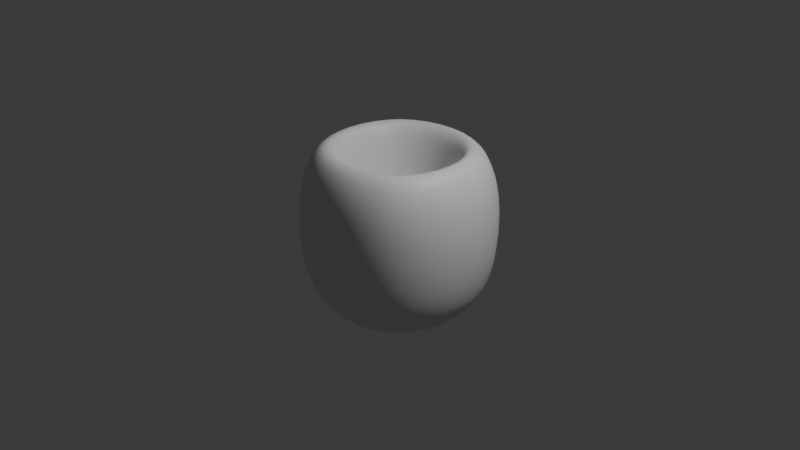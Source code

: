 # Source: kitchen.blend  (saved by Blender 4.4.32; exported with 4.5.12 LTS)
import bpy
from mathutils import Matrix  # noqa: F401  (used for matrix-valued properties, if any)

bpy.ops.wm.read_factory_settings(use_empty=True)
scene = bpy.context.scene
scene.name = 'Scene'

# ---- collections
col_collection = bpy.data.collections.new('Collection'); scene.collection.children.link(col_collection)

# ---- materials (node trees are filled in below, after node groups)
mat_material = bpy.data.materials.new('Material')
mat_material.alpha_threshold = 0.0
mat_material.roughness = 0.5
mat_material.line_color = (0.0, 0.0, 0.0, 1.0)

# ---- material node trees
mat_material.use_nodes = True; mat_material.node_tree.nodes.clear()
_N = mat_material.node_tree.nodes; _L = mat_material.node_tree.links
n0 = _N.new('ShaderNodeOutputMaterial'); n0.name = 'Material Output'; n0.location = (300, 300)
n1 = _N.new('ShaderNodeBsdfPrincipled'); n1.name = 'Principled BSDF'; n1.location = (10, 300)
n1.inputs[3].default_value = 1.45
_L.new(n1.outputs[0], n0.inputs[0])
n0.is_active_output = True

# ---- world
world_world = bpy.data.worlds.new('World'); scene.world = world_world
world_world.use_nodes = True; world_world.node_tree.nodes.clear()
_N = world_world.node_tree.nodes; _L = world_world.node_tree.links
n0 = _N.new('ShaderNodeOutputWorld'); n0.name = 'World Output'; n0.location = (300, 300)
n1 = _N.new('ShaderNodeBackground'); n1.name = 'Background'; n1.location = (10, 300)
n1.inputs[0].default_value = (0.05088, 0.05088, 0.05088, 1.0)
_L.new(n1.outputs[0], n0.inputs[0])
n0.is_active_output = True
world_world.color = (0.05088, 0.05088, 0.05088)
world_world.sun_shadow_jitter_overblur = 0.0

# ---- cameras
cam_camera = bpy.data.cameras.new('Camera')
cam_camera.clip_end = 100.0
cam_camera.ortho_scale = 7.314

# ---- lights
light_light = bpy.data.lights.new('Light', 'POINT')
light_light.energy = 1000.0
light_light.shadow_soft_size = 0.1

# ---- meshes
me_cube = bpy.data.meshes.new('Cube')
me_cube.from_pydata([(0.5628, 0.5628, 1.0), (0.6156, 0.6156, -1.104), (0.5628, -0.5628, 1.0), (0.6156, -0.6156, -1.104), (-0.5628, 0.5628, 1.0), (-0.6156, 0.6156, -1.104), (-0.5628, -0.5628, 1.0), (-0.6156, -0.6156, -1.104), (1.095, 1.095, 0.6625), (1.095, 1.095, -0.6625), (-1.095, -1.095, -0.6625), (-1.095, -1.095, 0.6625), (1.095, -1.095, 0.6625), (1.095, -1.095, -0.6625), (-1.095, 1.095, 0.6625), (-1.095, 1.095, -0.6625), (0.6156, -0.6156, -0.4334), (-0.6156, -0.6156, -0.4334), (0.6156, 0.6156, -0.4334), (-0.6156, 0.6156, -0.4334)], [], [(4, 6, 17, 19), (12, 2, 6, 11), (11, 6, 4, 14), (5, 1, 3, 7), (8, 0, 2, 12), (14, 4, 0, 8), (5, 15, 9, 1), (15, 14, 8, 9), (1, 9, 13, 3), (9, 8, 12, 13), (7, 10, 15, 5), (10, 11, 14, 15), (3, 13, 10, 7), (13, 12, 11, 10), (18, 19, 17, 16), (2, 0, 18, 16), (0, 4, 19, 18), (6, 2, 16, 17)])
me_cube.polygons.foreach_set('use_smooth', [True] * 18)
_uv = me_cube.uv_layers.new(name='UVMap')
_uv.uv.foreach_set('vector', [0.625, 0.25, 0.625, 0.0, 0.625, 0.0, 0.625, 0.25, 0.5417, 0.75, 0.625, 0.75, 0.625, 1.0, 0.5417, 1.0, 0.5417, 0.0, 0.625, 0.0, 0.625, 0.25, 0.5417, 0.25, 0.125, 0.5, 0.375, 0.5, 0.375, 0.75, 0.125, 0.75, 0.5417, 0.5, 0.625, 0.5, 0.625, 0.75, 0.5417, 0.75, 0.5417, 0.25, 0.625, 0.25, 0.625, 0.5, 0.5417, 0.5, 0.375, 0.25, 0.4583, 0.25, 0.4583, 0.5, 0.375, 0.5, 0.4583, 0.25, 0.5417, 0.25, 0.5417, 0.5, 0.4583, 0.5, 0.375, 0.5, 0.4583, 0.5, 0.4583, 0.75, 0.375, 0.75, 0.4583, 0.5, 0.5417, 0.5, 0.5417, 0.75, 0.4583, 0.75, 0.375, 0.0, 0.4583, 0.0, 0.4583, 0.25, 0.375, 0.25, 0.4583, 0.0, 0.5417, 0.0, 0.5417, 0.25, 0.4583, 0.25, 0.375, 0.75, 0.4583, 0.75, 0.4583, 1.0, 0.375, 1.0, 0.4583, 0.75, 0.5417, 0.75, 0.5417, 1.0, 0.4583, 1.0, 0.625, 0.5, 0.875, 0.5, 0.875, 0.75, 0.625, 0.75, 0.625, 0.75, 0.625, 0.5, 0.625, 0.5, 0.625, 0.75, 0.625, 0.5, 0.625, 0.25, 0.625, 0.25, 0.625, 0.5, 0.625, 1.0, 0.625, 0.75, 0.625, 0.75, 0.625, 1.0])
me_cube.materials.append(mat_material)
me_cube.use_mirror_vertex_groups = False
me_cube.update()
me_plane = bpy.data.meshes.new('Plane')
me_plane.from_pydata([(-1.0, -1.002, 0.09721), (1.0, -1.002, 0.09721), (-1.0, 0.9981, 0.09721), (1.0, 0.9981, 0.09721), (-1.0, 0.9981, 0.03819), (-1.0, -1.002, 0.03819), (1.0, -1.002, 0.03819), (1.0, 0.9981, 0.03819), (-1.0, 0.5951, 0.2558), (-1.0, 0.1935, 0.3393), (-1.0, -0.2065, 0.3393), (-1.0, -0.6049, 0.2558), (1.0, -0.6049, 0.2558), (1.0, -0.2065, 0.3393), (1.0, 0.1935, 0.3393), (1.0, 0.5951, 0.2558), (-1.0, 0.5951, 0.1968), (-1.0, 0.1935, 0.2803), (-1.0, -0.2065, 0.2803), (-1.0, -0.6049, 0.1968), (1.0, -0.6049, 0.1968), (1.0, -0.2065, 0.2803), (1.0, 0.1935, 0.2803), (1.0, 0.5951, 0.1968)], [], [(8, 2, 3, 15), (16, 23, 7, 4), (15, 3, 7, 23), (11, 0, 5, 19), (3, 2, 4, 7), (0, 1, 6, 5), (2, 8, 16, 4), (8, 9, 17, 16), (9, 10, 18, 17), (10, 11, 19, 18), (1, 12, 20, 6), (12, 13, 21, 20), (13, 14, 22, 21), (14, 15, 23, 22), (5, 6, 20, 19), (19, 20, 21, 18), (18, 21, 22, 17), (17, 22, 23, 16), (0, 11, 12, 1), (11, 10, 13, 12), (10, 9, 14, 13), (9, 8, 15, 14)])
_uv = me_plane.uv_layers.new(name='UVMap')
_uv.uv.foreach_set('vector', [0.0, 0.8, 0.0, 1.0, 1.0, 1.0, 1.0, 0.8, 0.0, 0.8, 1.0, 0.8, 1.0, 1.0, 0.0, 1.0, 1.0, 0.8, 1.0, 1.0, 1.0, 1.0, 1.0, 0.8, 0.0, 0.2, 0.0, 0.0, 0.0, 0.0, 0.0, 0.2, 1.0, 1.0, 0.0, 1.0, 0.0, 1.0, 1.0, 1.0, 0.0, 0.0, 1.0, 0.0, 1.0, 0.0, 0.0, 0.0, 0.0, 1.0, 0.0, 0.8, 0.0, 0.8, 0.0, 1.0, 0.0, 0.8, 0.0, 0.6, 0.0, 0.6, 0.0, 0.8, 0.0, 0.6, 0.0, 0.4, 0.0, 0.4, 0.0, 0.6, 0.0, 0.4, 0.0, 0.2, 0.0, 0.2, 0.0, 0.4, 1.0, 0.0, 1.0, 0.2, 1.0, 0.2, 1.0, 0.0, 1.0, 0.2, 1.0, 0.4, 1.0, 0.4, 1.0, 0.2, 1.0, 0.4, 1.0, 0.6, 1.0, 0.6, 1.0, 0.4, 1.0, 0.6, 1.0, 0.8, 1.0, 0.8, 1.0, 0.6, 0.0, 0.0, 1.0, 0.0, 1.0, 0.2, 0.0, 0.2, 0.0, 0.2, 1.0, 0.2, 1.0, 0.4, 0.0, 0.4, 0.0, 0.4, 1.0, 0.4, 1.0, 0.6, 0.0, 0.6, 0.0, 0.6, 1.0, 0.6, 1.0, 0.8, 0.0, 0.8, 0.0, 0.0, 0.0, 0.2, 1.0, 0.2, 1.0, 0.0, 0.0, 0.2, 0.0, 0.4, 1.0, 0.4, 1.0, 0.2, 0.0, 0.4, 0.0, 0.6, 1.0, 0.6, 1.0, 0.4, 0.0, 0.6, 0.0, 0.8, 1.0, 0.8, 1.0, 0.6])
me_plane.update()

# ---- objects
ob_cube = bpy.data.objects.new('Cube', me_cube)
ob_light = bpy.data.objects.new('Light', light_light)
ob_camera = bpy.data.objects.new('Camera', cam_camera)
ob_empty = bpy.data.objects.new('Empty', None)
ob_empty_001 = bpy.data.objects.new('Empty.001', None)
ob_plane = bpy.data.objects.new('Plane', me_plane)

# ---- transforms, parenting, visibility, modifiers, constraints
ob_cube.location = (0.0, 0.0, 0.0)
ob_cube.lock_rotations_4d = False
ob_cube.empty_display_type = 'ARROWS'
ob_cube.lineart.crease_threshold = 0.0
_m = ob_cube.modifiers.new('Subdivision', 'SUBSURF')
_m.levels = 3
_m.render_levels = 3
ob_light.location = (4.076, 1.005, 5.904)
ob_light.rotation_euler = (0.6503, 0.05522, 1.866)
ob_light.lock_rotations_4d = False
ob_light.empty_display_type = 'ARROWS'
ob_light.color = (0.0, 0.0, 0.0, 0.0)
ob_light.lineart.crease_threshold = 0.0
ob_camera.location = (7.359, -6.926, 4.958)
ob_camera.rotation_euler = (1.109, 0.0, 0.8149)
ob_camera.lock_rotations_4d = False
ob_camera.empty_display_type = 'ARROWS'
ob_camera.color = (0.0, 0.0, 0.0, 0.0)
ob_camera.display_type = 'WIRE'
ob_camera.lineart.crease_threshold = 0.0
ob_empty.location = (-1.877, 1.964, -0.08411)
ob_empty.rotation_euler = (1.571, 0.0, 1.571)
ob_empty.scale = (1.275, 1.275, 1.275)
ob_empty.empty_display_type = 'IMAGE'
ob_empty.empty_display_size = 5.311
ob_empty.empty_image_offset = (-1.454, 0.2198)
ob_empty_001.location = (-2.873, 1.812, 4.439)
ob_empty_001.rotation_euler = (1.479, 5.667e-07, 1.539)
ob_empty_001.empty_display_type = 'IMAGE'
ob_empty_001.empty_display_size = 5.0
ob_plane.location = (0.0, 0.0, 0.0)
ob_plane.rotation_euler = (1.571, -0.0, 0.0)
ob_plane.scale = (0.1573, 0.4562, 0.4562)

# ---- collection membership
col_collection.objects.link(ob_cube)
col_collection.objects.link(ob_light)
col_collection.objects.link(ob_camera)
col_collection.objects.link(ob_empty)
col_collection.objects.link(ob_empty_001)
col_collection.objects.link(ob_plane)

# ---- scene / render settings (as saved in the file)
scene.camera = ob_camera
scene.frame_start = 1; scene.frame_end = 250; scene.frame_set(1)
scene.render.engine = 'BLENDER_EEVEE_NEXT'
bpy.context.view_layer.update()
